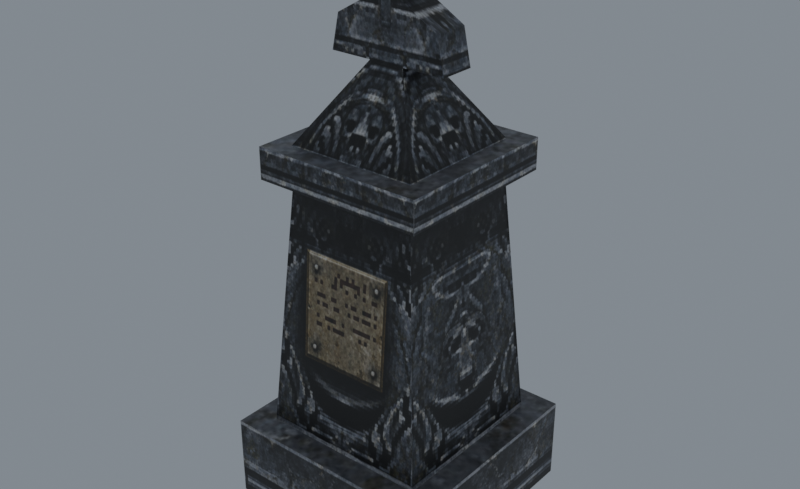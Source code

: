 # Source: reimported.blend  (saved by Blender 5.2.45; exported with 4.5.12 LTS)
import bpy
from mathutils import Matrix  # noqa: F401  (used for matrix-valued properties, if any)

bpy.ops.wm.read_factory_settings(use_empty=True)
scene = bpy.context.scene
scene.name = 'SteelStatue01'

# ---- collections
col_collection = bpy.data.collections.new('Collection'); scene.collection.children.link(col_collection)

# ---- images (referenced by path relative to the original .blend; pixels are not part of the script)
import os
ASSET_DIR = os.environ.get("B2B_ASSET_DIR", "")  # directory of the original .blend (textures are referenced by path, not embedded)
HERE = os.path.dirname(os.path.abspath(__file__))  # packed textures are extracted next to this script under _unpacked/

def load_image(name, relpath, width, height, colorspace="sRGB"):
    """Load a texture the original file referenced (path relative to the .blend, or extracted next to this script)."""
    p = next((c for c in (os.path.join(HERE, relpath), os.path.join(ASSET_DIR, relpath)) if relpath and os.path.exists(c)), "")
    if p:
        img = bpy.data.images.load(p, check_existing=True)
        img.name = name
    else:  # same state as the original file: an image datablock whose file is absent (Cycles renders it pink)
        img = bpy.data.images.new(name, width, height)
        img.source = "FILE"
        img.filepath = "//" + (relpath or name)
    img.colorspace_settings.name = colorspace
    return img
img_tombstone_big_jpg = load_image('tombstone_big.jpg', '_unpacked/tombstone_big.d83adcaf.jpg', 512, 512, 'sRGB')

# ---- materials (node trees are filled in below, after node groups)
mat_tombstone_big_jpg = bpy.data.materials.new('tombstone_big.jpg')
mat_tombstone_big_jpg.diffuse_color = (0.9735, 0.5185, 0.828, 1.0)

# ---- material node trees
mat_tombstone_big_jpg.use_nodes = True; mat_tombstone_big_jpg.node_tree.nodes.clear()
_N = mat_tombstone_big_jpg.node_tree.nodes; _L = mat_tombstone_big_jpg.node_tree.links
n0 = _N.new('ShaderNodeBsdfPrincipled'); n0.name = 'Principled BSDF'; n0.location = (-200, 100)
n0.inputs[10].default_value = 0.005
n1 = _N.new('ShaderNodeOutputMaterial'); n1.name = 'Material Output'; n1.location = (200, 100)
n2 = _N.new('ShaderNodeTexImage'); n2.name = 'Image Texture'; n2.location = (-600, 100)
n2.image = img_tombstone_big_jpg
_L.new(n0.outputs[0], n1.inputs[0])
_L.new(n2.outputs[0], n0.inputs[0])
n1.is_active_output = True

# ---- world
world_world = bpy.data.worlds.new('World'); scene.world = world_world
world_world.use_nodes = True; world_world.node_tree.nodes.clear()
_N = world_world.node_tree.nodes; _L = world_world.node_tree.links
n0 = _N.new('ShaderNodeOutputWorld'); n0.name = 'World Output'; n0.location = (200, 100)
n1 = _N.new('ShaderNodeBackground'); n1.name = 'Background'; n1.location = (-200, 100)
n1.inputs[0].default_value = (0.32, 0.36, 0.4, 1.0)
n1.inputs[1].default_value = 0.7
_L.new(n1.outputs[0], n0.inputs[0])
n0.is_active_output = True
world_world.color = (0.05088, 0.05088, 0.05088)
world_world.sun_shadow_jitter_overblur = 0.0

# ---- meshes
me_steelstatue01 = bpy.data.meshes.new('SteelStatue01')
me_steelstatue01.from_pydata([(-65.92, -65.01, 49.94), (65.87, -65.01, 49.94), (65.87, 66.77, 49.94), (-65.92, 66.77, 49.94), (-65.92, -65.01, -0.0396), (65.87, -65.01, -0.0396), (65.87, 66.77, -0.0396), (-65.92, 66.77, -0.0396), (-51.18, -50.28, 49.95), (51.13, -50.28, 49.95), (50.53, -49.81, 50.8), (-50.58, -49.81, 50.8), (39.5, -38.65, 201.8), (39.04, -38.32, 200.9), (-39.55, -38.65, 201.8), (-39.09, -38.32, 200.9), (51.13, 52.03, 49.95), (50.66, 51.44, 50.8), (50.66, -49.68, 50.8), (39.5, 40.41, 201.8), (39.17, 39.95, 200.9), (39.17, -38.19, 200.9), (-51.18, 52.03, 49.95), (-50.58, 51.57, 50.8), (50.53, 51.57, 50.8), (-39.55, 40.41, 201.8), (-39.09, 40.08, 200.9), (39.04, 40.08, 200.9), (-50.71, -49.68, 50.8), (-50.71, 51.44, 50.8), (-39.22, -38.19, 200.9), (-39.22, 39.95, 200.9), (-51.41, -50.51, 220.7), (51.36, -50.51, 220.7), (51.36, 52.27, 220.7), (-51.41, 52.27, 220.7), (-51.41, -50.51, 202.1), (51.36, -50.51, 202.1), (51.36, 52.27, 202.1), (-51.41, 52.27, 202.1), (-10.68, -9.776, 321.6), (10.63, -9.776, 321.6), (10.63, 11.53, 321.6), (-10.68, 11.53, 321.6), (-39.55, -38.65, 220.7), (39.5, -38.65, 220.7), (10.63, -9.776, 265.3), (-10.68, -9.776, 265.3), (39.5, 40.41, 220.7), (10.63, 11.53, 265.3), (-39.55, 40.41, 220.7), (-10.68, 11.53, 265.3), (10.63, -9.776, 297.8), (-10.68, -9.776, 297.8), (35.98, -9.776, 265.3), (35.98, 11.53, 265.3), (31.56, 11.53, 285.8), (31.56, -9.776, 285.8), (-10.68, 11.53, 297.8), (10.63, 11.53, 297.8), (-36.03, 11.53, 265.3), (-36.03, -9.776, 265.3), (-31.61, -9.776, 285.8), (-31.61, 11.53, 285.8)], [], [(0, 1, 2), (2, 3, 0), (4, 5, 1), (1, 0, 4), (5, 6, 2), (2, 1, 5), (6, 7, 3), (3, 2, 6), (7, 4, 0), (0, 3, 7), (8, 9, 10), (10, 11, 8), (9, 12, 13), (13, 10, 9), (12, 14, 15), (15, 13, 12), (14, 8, 11), (11, 15, 14), (11, 10, 13), (13, 15, 11), (9, 16, 17), (17, 18, 9), (16, 19, 20), (20, 17, 16), (19, 12, 21), (21, 20, 19), (12, 9, 18), (18, 21, 12), (18, 17, 20), (20, 21, 18), (16, 22, 23), (23, 24, 16), (22, 25, 26), (26, 23, 22), (25, 19, 27), (27, 26, 25), (19, 16, 24), (24, 27, 19), (24, 23, 26), (26, 27, 24), (22, 8, 28), (28, 29, 22), (8, 14, 30), (30, 28, 8), (14, 25, 31), (31, 30, 14), (25, 22, 29), (29, 31, 25), (29, 28, 30), (30, 31, 29), (32, 33, 34), (34, 35, 32), (36, 37, 33), (33, 32, 36), (37, 38, 34), (34, 33, 37), (38, 39, 35), (35, 34, 38), (39, 36, 32), (32, 35, 39), (40, 41, 42), (42, 43, 40), (44, 45, 46), (46, 47, 44), (45, 48, 49), (49, 46, 45), (48, 50, 51), (51, 49, 48), (50, 44, 47), (47, 51, 50), (47, 46, 52), (52, 53, 47), (54, 55, 56), (56, 57, 54), (49, 51, 58), (58, 59, 49), (60, 61, 62), (62, 63, 60), (53, 52, 41), (41, 40, 53), (52, 59, 42), (42, 41, 52), (59, 58, 43), (43, 42, 59), (58, 53, 40), (40, 43, 58), (52, 46, 54), (54, 57, 52), (49, 59, 56), (56, 55, 49), (59, 52, 57), (57, 56, 59), (47, 53, 62), (62, 61, 47), (58, 51, 60), (60, 63, 58), (53, 58, 63), (63, 62, 53)])
me_steelstatue01.polygons.foreach_set('use_smooth', [True] * 98)
_k = set([(0, 1), (0, 3), (0, 4), (1, 2), (1, 5), (2, 3), (2, 6), (3, 7), (8, 11), (8, 14), (8, 28), (9, 10), (9, 12), (9, 18), (10, 11), (10, 13), (11, 15), (12, 13), (12, 21), (13, 15), (14, 15), (14, 30), (16, 17), (16, 19), (16, 24), (17, 18), (17, 20), (18, 21), (19, 20), (19, 27), (20, 21), (22, 23), (22, 25), (22, 29), (23, 24), (23, 26), (24, 27), (25, 26), (25, 31), (26, 27), (28, 29), (28, 30), (29, 31), (30, 31), (32, 33), (32, 35), (32, 36), (33, 34), (33, 37), (34, 35), (34, 38), (35, 39), (40, 41), (40, 43), (40, 53), (41, 42), (41, 52), (42, 43), (42, 59), (43, 58), (44, 47), (45, 46), (46, 47), (47, 62), (48, 49), (49, 51), (49, 56), (50, 51), (52, 54), (52, 57), (52, 59), (53, 58), (53, 62), (54, 57), (55, 56), (56, 57), (56, 59), (58, 60), (58, 63), (60, 63), (61, 62), (62, 63)])
me_steelstatue01.attributes.new('sharp_edge', 'BOOLEAN', 'EDGE').data.foreach_set('value', [ (min(e.vertices), max(e.vertices)) in _k for e in me_steelstatue01.edges])
_uv = me_steelstatue01.uv_layers.new(name='Float2')
_uv.uv.foreach_set('vector', [0.4212, 0.8343, 0.5788, 0.8343, 0.5788, 0.9918, 0.5788, 0.9918, 0.4212, 0.9918, 0.4212, 0.8343, 0.4983, 0.0005, 1.011, 0.0005, 1.011, 0.1555, 1.011, 0.1555, 0.4983, 0.1555, 0.4983, 0.0005, 0.0225, 0.0005, 0.4881, 0.0005, 0.4881, 0.1555, 0.4881, 0.1555, 0.0225, 0.1555, 0.0225, 0.0005, 0.5022, 0.0005, 0.0005, 0.0005, 0.0005, 0.1555, 0.0005, 0.1555, 0.5022, 0.1555, 0.5022, 0.0005, 0.4881, 0.0005, 0.0225, 0.0005, 0.0225, 0.1555, 0.0225, 0.1555, 0.4881, 0.1555, 0.4881, 0.0005, 0.5556, 0.156, 0.9535, 0.156, 0.9512, 0.1587, 0.9512, 0.1587, 0.5579, 0.1587, 0.5556, 0.156, 0.9535, 0.156, 0.9083, 0.6275, 0.9065, 0.6248, 0.9065, 0.6248, 0.9512, 0.1587, 0.9535, 0.156, 0.9083, 0.6275, 0.6009, 0.6275, 0.6027, 0.6248, 0.6027, 0.6248, 0.9065, 0.6248, 0.9083, 0.6275, 0.6009, 0.6275, 0.5556, 0.156, 0.5579, 0.1587, 0.5579, 0.1587, 0.6027, 0.6248, 0.6009, 0.6275, 0.5579, 0.1587, 0.9512, 0.1587, 0.9065, 0.6248, 0.9065, 0.6248, 0.6027, 0.6248, 0.5579, 0.1587, 0.0745, 0.156, 0.436, 0.156, 0.4339, 0.1587, 0.4339, 0.1587, 0.07661, 0.1587, 0.0745, 0.156, 0.436, 0.156, 0.3949, 0.6275, 0.3933, 0.6248, 0.3933, 0.6248, 0.4339, 0.1587, 0.436, 0.156, 0.3949, 0.6275, 0.1156, 0.6275, 0.1172, 0.6248, 0.1172, 0.6248, 0.3933, 0.6248, 0.3949, 0.6275, 0.1156, 0.6275, 0.0745, 0.156, 0.07661, 0.1587, 0.07661, 0.1587, 0.1172, 0.6248, 0.1156, 0.6275, 0.07661, 0.1587, 0.4339, 0.1587, 0.3933, 0.6248, 0.3933, 0.6248, 0.1172, 0.6248, 0.07661, 0.1587, 0.446, 0.156, 0.0566, 0.156, 0.05887, 0.1587, 0.05887, 0.1587, 0.4437, 0.1587, 0.446, 0.156, 0.0566, 0.156, 0.1009, 0.6275, 0.1027, 0.6248, 0.1027, 0.6248, 0.05887, 0.1587, 0.0566, 0.156, 0.1009, 0.6275, 0.4018, 0.6275, 0.4, 0.6248, 0.4, 0.6248, 0.1027, 0.6248, 0.1009, 0.6275, 0.4018, 0.6275, 0.446, 0.156, 0.4437, 0.1587, 0.4437, 0.1587, 0.4, 0.6248, 0.4018, 0.6275, 0.4437, 0.1587, 0.05887, 0.1587, 0.1027, 0.6248, 0.1027, 0.6248, 0.4, 0.6248, 0.4437, 0.1587, 0.436, 0.156, 0.0745, 0.156, 0.07661, 0.1587, 0.07661, 0.1587, 0.4339, 0.1587, 0.436, 0.156, 0.0745, 0.156, 0.1156, 0.6275, 0.1172, 0.6248, 0.1172, 0.6248, 0.07661, 0.1587, 0.0745, 0.156, 0.1156, 0.6275, 0.3949, 0.6275, 0.3933, 0.6248, 0.3933, 0.6248, 0.1172, 0.6248, 0.1156, 0.6275, 0.3949, 0.6275, 0.436, 0.156, 0.4339, 0.1587, 0.4339, 0.1587, 0.3933, 0.6248, 0.3949, 0.6275, 0.4339, 0.1587, 0.07661, 0.1587, 0.1172, 0.6248, 0.1172, 0.6248, 0.3933, 0.6248, 0.4339, 0.1587, 0.4386, 0.8516, 0.5614, 0.8516, 0.5614, 0.9745, 0.5614, 0.9745, 0.4386, 0.9745, 0.4386, 0.8516, 0.5547, 0.6284, 0.9544, 0.6284, 0.9544, 0.686, 0.9544, 0.686, 0.5547, 0.686, 0.5547, 0.6284, 0.0737, 0.6284, 0.4368, 0.6284, 0.4368, 0.686, 0.4368, 0.686, 0.0737, 0.686, 0.0737, 0.6284, 0.4469, 0.6284, 0.0557, 0.6284, 0.0557, 0.686, 0.0557, 0.686, 0.4469, 0.686, 0.4469, 0.6284, 0.4368, 0.6284, 0.0737, 0.6284, 0.0737, 0.686, 0.0737, 0.686, 0.4368, 0.686, 0.4368, 0.6284, 0.4873, 0.9003, 0.5127, 0.9003, 0.5127, 0.9258, 0.5127, 0.9258, 0.4873, 0.9258, 0.4873, 0.9003, 0.6009, 0.6861, 0.9083, 0.6861, 0.796, 0.8248, 0.796, 0.8248, 0.7132, 0.8248, 0.6009, 0.6861, 0.1156, 0.6861, 0.3949, 0.6861, 0.2929, 0.8248, 0.2929, 0.8248, 0.2176, 0.8248, 0.1156, 0.6861, 0.4018, 0.6861, 0.1009, 0.6861, 0.2108, 0.8248, 0.2108, 0.8248, 0.2919, 0.8248, 0.4018, 0.6861, 0.3949, 0.6861, 0.1156, 0.6861, 0.2176, 0.8248, 0.2176, 0.8248, 0.2929, 0.8248, 0.3949, 0.6861, 0.7132, 0.8248, 0.796, 0.8248, 0.796, 0.9257, 0.796, 0.9257, 0.7132, 0.9257, 0.7132, 0.8248, 0.2176, 0.8248, 0.2929, 0.8248, 0.2929, 0.8882, 0.2929, 0.8882, 0.2176, 0.8882, 0.2176, 0.8248, 0.2919, 0.8248, 0.2108, 0.8248, 0.2108, 0.9257, 0.2108, 0.9257, 0.2919, 0.9257, 0.2919, 0.8248, 0.2929, 0.8248, 0.2176, 0.8248, 0.2176, 0.8882, 0.2176, 0.8882, 0.2929, 0.8882, 0.2929, 0.8248, 0.7132, 0.9257, 0.796, 0.9257, 0.796, 0.9995, 0.796, 0.9995, 0.7132, 0.9995, 0.7132, 0.9257, 0.2176, 0.9257, 0.2929, 0.9257, 0.2929, 0.9995, 0.2929, 0.9995, 0.2176, 0.9995, 0.2176, 0.9257, 0.2919, 0.9257, 0.2108, 0.9257, 0.2108, 0.9995, 0.2108, 0.9995, 0.2919, 0.9995, 0.2919, 0.9257, 0.2929, 0.9257, 0.2176, 0.9257, 0.2176, 0.9995, 0.2176, 0.9995, 0.2929, 0.9995, 0.2929, 0.9257, 0.796, 0.9257, 0.796, 0.8248, 0.8946, 0.8248, 0.8946, 0.8248, 0.8774, 0.8882, 0.796, 0.9257, 0.2919, 0.8248, 0.2919, 0.9257, 0.3716, 0.8882, 0.3716, 0.8882, 0.3884, 0.8248, 0.2919, 0.8248, 0.2929, 0.9257, 0.2176, 0.9257, 0.2176, 0.8882, 0.2176, 0.8882, 0.2929, 0.8882, 0.2929, 0.9257, 0.7132, 0.8248, 0.7132, 0.9257, 0.6317, 0.8882, 0.6317, 0.8882, 0.6146, 0.8248, 0.7132, 0.8248, 0.2108, 0.9257, 0.2108, 0.8248, 0.1143, 0.8248, 0.1143, 0.8248, 0.1311, 0.8882, 0.2108, 0.9257, 0.2176, 0.9257, 0.2929, 0.9257, 0.2929, 0.8882, 0.2929, 0.8882, 0.2176, 0.8882, 0.2176, 0.9257])
me_steelstatue01.materials.append(mat_tombstone_big_jpg)
me_steelstatue01.update()
me_steelstatue01.normals_split_custom_set([tuple(v) for v in zip(*[iter([0.0, 0.0, 1.0, 0.0, 0.0, 1.0, 0.0, 0.0, 1.0, 0.0, 0.0, 1.0, 0.0, 0.0, 1.0, 0.0, 0.0, 1.0, 0.0, -1.0, 0.0, 0.0, -1.0, 0.0, 0.0, -1.0, 0.0, 0.0, -1.0, 0.0, 0.0, -1.0, 0.0, 0.0, -1.0, 0.0, 1.0, 0.0, 0.0, 1.0, 0.0, 0.0, 1.0, 0.0, 0.0, 1.0, 0.0, 0.0, 1.0, 0.0, 0.0, 1.0, 0.0, 0.0, 0.0, 1.0, 0.0, 0.0, 1.0, 0.0, 0.0, 1.0, 0.0, 0.0, 1.0, 0.0, 0.0, 1.0, 0.0, 0.0, 1.0, 0.0, -1.0, 0.0, 0.0, -1.0, 0.0, 0.0, -1.0, 0.0, 0.0, -1.0, 0.0, 0.0, -1.0, 0.0, 0.0, -1.0, 0.0, 0.0, 0.0, -0.8777, 0.4792, 0.0, -0.8777, 0.4793, 0.0, -0.8777, 0.4793, 0.0, -0.8777, 0.4793, 0.0, -0.8777, 0.4792, 0.0, -0.8777, 0.4792, -0.6029, -0.7977, 0.01491, -0.6029, -0.7977, 0.01491, -0.6029, -0.7977, 0.01491, -0.6029, -0.7977, 0.01491, -0.6029, -0.7977, 0.01491, -0.6029, -0.7977, 0.01491, 0.0, -0.9404, -0.3401, 0.0, -0.9404, -0.3401, 0.0, -0.9404, -0.3401, 0.0, -0.9404, -0.3401, 0.0, -0.9404, -0.3401, 0.0, -0.9404, -0.3401, 0.6029, -0.7977, 0.01491, 0.6029, -0.7977, 0.01491, 0.6029, -0.7977, 0.01491, 0.6029, -0.7977, 0.01491, 0.6029, -0.7977, 0.01491, 0.6029, -0.7977, 0.01491, 0.0, -0.9971, 0.07632, 0.0, -0.9971, 0.07632, 0.0, -0.9971, 0.07632, 0.0, -0.9971, 0.07632, 0.0, -0.9971, 0.07632, 0.0, -0.9971, 0.07632, 0.8777, 0.0, 0.4793, 0.8777, 0.0, 0.4793, 0.8777, 0.0, 0.4793, 0.8777, 0.0, 0.4793, 0.8777, 0.0, 0.4793, 0.8777, 0.0, 0.4793, 0.7976, -0.6029, 0.01491, 0.7977, -0.6029, 0.0149, 0.7977, -0.6029, 0.0149, 0.7977, -0.6029, 0.0149, 0.7976, -0.6029, 0.01491, 0.7976, -0.6029, 0.01491, 0.9404, 0.0, -0.3401, 0.9404, 0.0, -0.3401, 0.9404, 0.0, -0.3401, 0.9404, 0.0, -0.3401, 0.9404, 0.0, -0.3401, 0.9404, 0.0, -0.3401, 0.7976, 0.6029, 0.01491, 0.7977, 0.6029, 0.01491, 0.7977, 0.6029, 0.01491, 0.7977, 0.6029, 0.01491, 0.7976, 0.6029, 0.01491, 0.7976, 0.6029, 0.01491, 0.9971, 0.0, 0.07632, 0.9971, 0.0, 0.07632, 0.9971, 0.0, 0.07632, 0.9971, 0.0, 0.07632, 0.9971, 0.0, 0.07632, 0.9971, 0.0, 0.07632, 0.0, 0.8777, 0.4793, 0.0, 0.8777, 0.4793, 0.0, 0.8777, 0.4793, 0.0, 0.8777, 0.4793, 0.0, 0.8777, 0.4793, 0.0, 0.8777, 0.4793, 0.6029, 0.7977, 0.0149, 0.6029, 0.7977, 0.01491, 0.6029, 0.7977, 0.01491, 0.6029, 0.7977, 0.01491, 0.6029, 0.7977, 0.0149, 0.6029, 0.7977, 0.0149, 0.0, 0.9404, -0.3401, 0.0, 0.9404, -0.3401, 0.0, 0.9404, -0.3401, 0.0, 0.9404, -0.3401, 0.0, 0.9404, -0.3401, 0.0, 0.9404, -0.3401, -0.6029, 0.7977, 0.01491, -0.6029, 0.7977, 0.01491, -0.6029, 0.7977, 0.01491, -0.6029, 0.7977, 0.01491, -0.6029, 0.7977, 0.01491, -0.6029, 0.7977, 0.01491, 0.0, 0.9971, 0.07632, 0.0, 0.9971, 0.07632, 0.0, 0.9971, 0.07632, 0.0, 0.9971, 0.07632, 0.0, 0.9971, 0.07632, 0.0, 0.9971, 0.07632, -0.8777, 0.0, 0.4793, -0.8777, 0.0, 0.4793, -0.8777, 0.0, 0.4793, -0.8777, 0.0, 0.4793, -0.8777, 0.0, 0.4793, -0.8777, 0.0, 0.4793, -0.7976, 0.6029, 0.01491, -0.7977, 0.6029, 0.0149, -0.7977, 0.6029, 0.0149, -0.7977, 0.6029, 0.0149, -0.7976, 0.6029, 0.01491, -0.7976, 0.6029, 0.01491, -0.9404, 0.0, -0.3401, -0.9404, 0.0, -0.3401, -0.9404, 0.0, -0.3401, -0.9404, 0.0, -0.3401, -0.9404, 0.0, -0.3401, -0.9404, 0.0, -0.3401, -0.7976, -0.6029, 0.0149, -0.7977, -0.6029, 0.0149, -0.7977, -0.6029, 0.0149, -0.7977, -0.6029, 0.0149, -0.7976, -0.6029, 0.0149, -0.7976, -0.6029, 0.0149, -0.9971, 0.0, 0.07632, -0.9971, 0.0, 0.07632, -0.9971, 0.0, 0.07632, -0.9971, 0.0, 0.07632, -0.9971, 0.0, 0.07632, -0.9971, 0.0, 0.07632, 0.0, 0.0, 1.0, 0.0, 0.0, 1.0, 0.0, 0.0, 1.0, 0.0, 0.0, 1.0, 0.0, 0.0, 1.0, 0.0, 0.0, 1.0, 0.0, -1.0, 0.0, 0.0, -1.0, 0.0, 0.0, -1.0, 0.0, 0.0, -1.0, 0.0, 0.0, -1.0, 0.0, 0.0, -1.0, 0.0, 1.0, 0.0, 0.0, 1.0, 0.0, 0.0, 1.0, 0.0, 0.0, 1.0, 0.0, 0.0, 1.0, 0.0, 0.0, 1.0, 0.0, 0.0, 0.0, 1.0, 0.0, 0.0, 1.0, 0.0, 0.0, 1.0, 0.0, 0.0, 1.0, 0.0, 0.0, 1.0, 0.0, 0.0, 1.0, 0.0, -1.0, 0.0, 0.0, -1.0, 0.0, 0.0, -1.0, 0.0, 0.0, -1.0, 0.0, 0.0, -1.0, 0.0, 0.0, -1.0, 0.0, 0.0, 0.0, 0.0, 1.0, 0.0, 0.0, 1.0, 0.0, 0.0, 1.0, 0.0, 0.0, 1.0, 0.0, 0.0, 1.0, 0.0, 0.0, 1.0, 0.0, -0.8397, 0.543, 0.0, -0.8397, 0.543, 0.0, -0.8397, 0.543, 0.0, -0.8397, 0.543, 0.0, -0.8397, 0.543, 0.0, -0.8397, 0.543, 0.8397, 0.0, 0.543, 0.8397, 0.0, 0.543, 0.8397, 0.0, 0.543, 0.8397, 0.0, 0.543, 0.8397, 0.0, 0.543, 0.8397, 0.0, 0.543, 0.0, 0.8397, 0.543, 0.0, 0.8397, 0.543, 0.0, 0.8397, 0.543, 0.0, 0.8397, 0.543, 0.0, 0.8397, 0.543, 0.0, 0.8397, 0.543, -0.8397, 0.0, 0.543, -0.8397, 0.0, 0.543, -0.8397, 0.0, 0.543, -0.8397, 0.0, 0.543, -0.8397, 0.0, 0.543, -0.8397, 0.0, 0.543, 0.0, -1.0, 0.0, 0.0, -1.0, 0.0, 0.0, -1.0, 0.0, 0.0, -1.0, 0.0, 0.0, -1.0, 0.0, 0.0, -1.0, 0.0, 0.9774, 0.0, 0.2115, 0.9774, 0.0, 0.2115, 0.9774, 0.0, 0.2115, 0.9774, 0.0, 0.2115, 0.9774, 0.0, 0.2115, 0.9774, 0.0, 0.2115, 0.0, 1.0, 0.0, 0.0, 1.0, 0.0, 0.0, 1.0, 0.0, 0.0, 1.0, 0.0, 0.0, 1.0, 0.0, 0.0, 1.0, 0.0, -0.9774, 0.0, 0.2115, -0.9774, 0.0, 0.2115, -0.9774, 0.0, 0.2115, -0.9774, 0.0, 0.2115, -0.9774, 0.0, 0.2115, -0.9774, 0.0, 0.2115, 0.0, -1.0, 0.0, 0.0, -1.0, 0.0, 0.0, -1.0, 0.0, 0.0, -1.0, 0.0, 0.0, -1.0, 0.0, 0.0, -1.0, 0.0, 1.0, 0.0, 0.0, 1.0, 0.0, 0.0, 1.0, 0.0, 0.0, 1.0, 0.0, 0.0, 1.0, 0.0, 0.0, 1.0, 0.0, 0.0, 0.0, 1.0, 0.0, 0.0, 1.0, 0.0, 0.0, 1.0, 0.0, 0.0, 1.0, 0.0, 0.0, 1.0, 0.0, 0.0, 1.0, 0.0, -1.0, 0.0, 0.0, -1.0, 0.0, 0.0, -1.0, 0.0, 0.0, -1.0, 0.0, 0.0, -1.0, 0.0, 0.0, -1.0, 0.0, 0.0, 0.0, -1.0, 0.0, 0.0, -1.0, 0.0, 0.0, -1.0, 0.0, 0.0, -1.0, 0.0, 0.0, -1.0, 0.0, 0.0, -1.0, 0.0, 0.0, 1.0, 0.0, 0.0, 1.0, 0.0, 0.0, 1.0, 0.0, 0.0, 1.0, 0.0, 0.0, 1.0, 0.0, 0.0, 1.0, 0.0, 0.4989, 0.0, 0.8666, 0.4989, 0.0, 0.8666, 0.4989, 0.0, 0.8666, 0.4989, 0.0, 0.8666, 0.4989, 0.0, 0.8666, 0.4989, 0.0, 0.8666, 0.0, -1.0, 0.0, 0.0, -1.0, 0.0, 0.0, -1.0, 0.0, 0.0, -1.0, 5.891e-08, 0.0, -1.0, 5.891e-08, 0.0, -1.0, 5.891e-08, 0.0, 1.0, 0.0, 0.0, 1.0, 0.0, 0.0, 1.0, 0.0, 0.0, 1.0, 1.63e-07, 0.0, 1.0, 1.63e-07, 0.0, 1.0, 1.63e-07, -0.4989, 0.0, 0.8666, -0.4989, 0.0, 0.8666, -0.4989, 0.0, 0.8666, -0.4989, 0.0, 0.8666, -0.4989, 0.0, 0.8666, -0.4989, 0.0, 0.8666])] * 3)])
arm_steelstatue01_skeleton = bpy.data.armatures.new('SteelStatue01_skeleton')  # bones are not reproduced

# ---- objects
ob_steelstatue01_skeleton = bpy.data.objects.new('SteelStatue01_skeleton', arm_steelstatue01_skeleton)
ob_steelstatue01 = bpy.data.objects.new('SteelStatue01', me_steelstatue01)

# ---- transforms, parenting, visibility, modifiers, constraints
ob_steelstatue01_skeleton.location = (0.0, 0.0, 0.0)
ob_steelstatue01_skeleton.show_in_front = True
ob_steelstatue01.parent = ob_steelstatue01_skeleton
ob_steelstatue01.location = (0.0, 0.0, 0.0)
_vg = ob_steelstatue01.vertex_groups.new(name='Box02')
_vg.add([0, 1, 2, 3, 4, 5, 6, 7, 8, 9, 10, 11, 12, 13, 14, 15, 16, 17, 18, 19, 20, 21, 22, 23, 24, 25, 26, 27, 28, 29, 30, 31, 32, 33, 34, 35, 36, 37, 38, 39, 40, 41, 42, 43, 44, 45, 46, 47, 48, 49, 50, 51, 52, 53, 54, 55, 56, 57, 58, 59, 60, 61, 62, 63], 1.0, 'REPLACE')
_m = ob_steelstatue01.modifiers.new('Armature', 'ARMATURE')
_m.object = ob_steelstatue01_skeleton

# ---- collection membership
scene.collection.objects.link(ob_steelstatue01_skeleton)
scene.collection.objects.link(ob_steelstatue01)

# ---- scene / render settings (as saved in the file)
scene.frame_start = 0; scene.frame_end = 0; scene.frame_set(0)
scene.render.engine = 'CYCLES'
scene.render.resolution_x = 900
scene.render.resolution_y = 550
scene.render.film_transparent = True
scene.render.bake_bias = 0.0
scene.render.bake_samples = 0
scene.render.compositor_device = 'GPU'
scene.cycles.samples = 24
scene.eevee.use_volume_custom_range = False
scene.eevee.fast_gi_thickness_near = 0.1
scene.eevee.fast_gi_thickness_far = 0.0
scene.eevee.ray_tracing_options.screen_trace_thickness = 0.1
scene.view_settings.view_transform = 'Standard'
bpy.context.view_layer.update()

# ---- added for rendering (the .blend has no active camera): camera
cam_auto = bpy.data.cameras.new('AutoCamera')
cam_auto.lens = 50.0
cam_auto.sensor_width = 36.0
cam_auto.clip_end = 6035.85
ob_auto_camera = bpy.data.objects.new('AutoCamera', cam_auto)
scene.collection.objects.link(ob_auto_camera)
ob_auto_camera.location = (343.901, -411.831, 435.911)
ob_auto_camera.rotation_euler = (1.09748, -7.21219e-08, 0.694738)
scene.camera = ob_auto_camera
bpy.context.view_layer.update()
